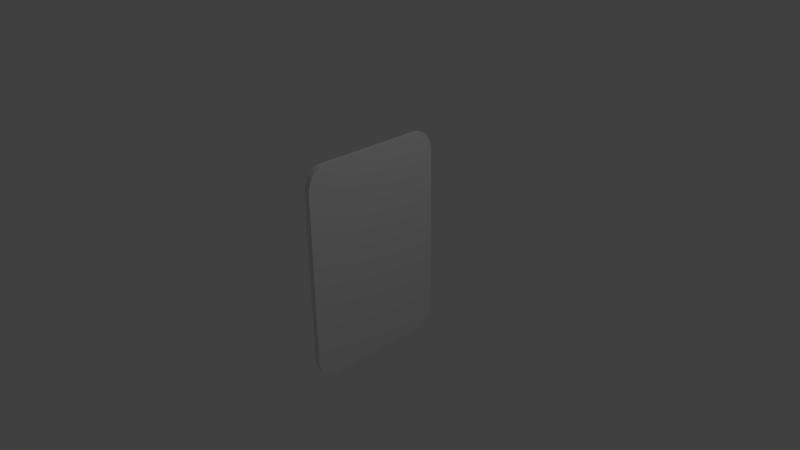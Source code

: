 # Source: Card.blend  (saved by Blender 2.72.0; exported with 4.5.12 LTS)
import bpy
from mathutils import Matrix  # noqa: F401  (used for matrix-valued properties, if any)

bpy.ops.wm.read_factory_settings(use_empty=True)
scene = bpy.context.scene
scene.name = 'Scene'

# ---- collections
col_collection_1 = bpy.data.collections.new('Collection 1'); scene.collection.children.link(col_collection_1)

# ---- materials (node trees are filled in below, after node groups)
mat_material = bpy.data.materials.new('Material')
mat_material.alpha_threshold = 0.0
mat_material.use_transparent_shadow = False
mat_material.roughness = 0.5
mat_material.line_color = (0.0, 0.0, 0.0, 1.0)

# ---- material node trees

# ---- world
world_world = bpy.data.worlds.new('World'); scene.world = world_world
world_world.color = (0.05088, 0.05088, 0.05088)
world_world.use_sun_shadow = False
world_world.sun_shadow_jitter_overblur = 0.0
world_world.cycles.sampling_method = 'MANUAL'
world_world.cycles.sample_map_resolution = 256

# ---- cameras
cam_camera = bpy.data.cameras.new('Camera')
cam_camera.clip_end = 100.0
cam_camera.lens = 35.0
cam_camera.sensor_width = 32.0
cam_camera.sensor_height = 18.0
cam_camera.ortho_scale = 7.314
cam_camera.dof.focus_distance = 0.0
cam_camera.dof.aperture_fstop = 128.0

# ---- lights
light_lamp = bpy.data.lights.new('Lamp', 'POINT')
light_lamp.transmission_factor = 0.0
light_lamp.cutoff_distance = 30.0
light_lamp.energy = 100.0
light_lamp.shadow_buffer_clip_start = 1.001
light_lamp.shadow_soft_size = 0.1
light_lamp.shadow_maximum_resolution = 0.006
light_lamp.use_absolute_resolution = True
light_lamp.cycles.use_multiple_importance_sampling = False

# ---- meshes
me_cube = bpy.data.meshes.new('Cube')
me_cube.from_pydata([(1.0, 0.7778, -1.0), (1.0, 1.0, -0.7778), (1.0, 0.8353, -0.9924), (1.0, 0.8889, -0.9702), (1.0, 0.9349, -0.9349), (1.0, 0.9702, -0.8889), (1.0, 0.9924, -0.8353), (1.0, -1.0, -0.7778), (1.0, -0.7778, -1.0), (1.0, -0.9924, -0.8353), (1.0, -0.9702, -0.8889), (1.0, -0.9349, -0.9349), (1.0, -0.8889, -0.9702), (1.0, -0.8353, -0.9924), (-1.0, -0.7778, -1.0), (-1.0, -1.0, -0.7778), (-1.0, -0.8353, -0.9924), (-1.0, -0.8889, -0.9702), (-1.0, -0.9349, -0.9349), (-1.0, -0.9702, -0.8889), (-1.0, -0.9924, -0.8353), (-1.0, 1.0, -0.7778), (-1.0, 0.7778, -1.0), (-1.0, 0.9924, -0.8353), (-1.0, 0.9702, -0.8889), (-1.0, 0.9349, -0.9349), (-1.0, 0.8889, -0.9702), (-1.0, 0.8353, -0.9924), (1.0, 1.0, 0.7778), (1.0, 0.7778, 1.0), (1.0, 0.9924, 0.8353), (1.0, 0.9702, 0.8889), (1.0, 0.9349, 0.9349), (1.0, 0.8889, 0.9702), (1.0, 0.8353, 0.9924), (1.0, -0.7778, 1.0), (1.0, -1.0, 0.7778), (1.0, -0.8353, 0.9924), (1.0, -0.8889, 0.9702), (1.0, -0.9349, 0.9349), (1.0, -0.9702, 0.8889), (1.0, -0.9924, 0.8353), (-1.0, -1.0, 0.7778), (-1.0, -0.7778, 1.0), (-1.0, -0.9924, 0.8353), (-1.0, -0.9702, 0.8889), (-1.0, -0.9349, 0.9349), (-1.0, -0.8889, 0.9702), (-1.0, -0.8353, 0.9924), (-1.0, 0.7778, 1.0), (-1.0, 1.0, 0.7778), (-1.0, 0.8353, 0.9924), (-1.0, 0.8889, 0.9702), (-1.0, 0.9349, 0.9349), (-1.0, 0.9702, 0.8889), (-1.0, 0.9924, 0.8353)], [], [(28, 1, 21, 50), (7, 36, 42, 15), (14, 16, 17, 18, 19, 20, 15, 42, 44, 45, 46, 47, 48, 43, 49, 51, 52, 53, 54, 55, 50, 21, 23, 24, 25, 26, 27, 22), (29, 49, 43, 35), (0, 2, 3, 4, 5, 6, 1, 28, 30, 31, 32, 33, 34, 29, 35, 37, 38, 39, 40, 41, 36, 7, 9, 10, 11, 12, 13, 8), (0, 22, 27, 2), (2, 27, 26, 3), (3, 26, 25, 4), (4, 25, 24, 5), (5, 24, 23, 6), (6, 23, 21, 1), (7, 15, 20, 9), (9, 20, 19, 10), (10, 19, 18, 11), (11, 18, 17, 12), (12, 17, 16, 13), (13, 16, 14, 8), (28, 50, 55, 30), (30, 55, 54, 31), (31, 54, 53, 32), (32, 53, 52, 33), (33, 52, 51, 34), (34, 51, 49, 29), (35, 43, 48, 37), (37, 48, 47, 38), (38, 47, 46, 39), (39, 46, 45, 40), (40, 45, 44, 41), (41, 44, 42, 36), (0, 8, 14, 22)])
me_cube.materials.append(mat_material)
me_cube.use_remesh_preserve_volume = False
me_cube.use_remesh_preserve_attributes = False
me_cube.use_mirror_vertex_groups = False
me_cube.update()

# ---- objects
ob_cube = bpy.data.objects.new('Cube', me_cube)
ob_lamp = bpy.data.objects.new('Lamp', light_lamp)
ob_camera = bpy.data.objects.new('Camera', cam_camera)

# ---- transforms, parenting, visibility, modifiers, constraints
ob_cube.location = (0.0, 0.0, 0.0)
ob_cube.scale = (0.03875, 1.0, 1.466)
ob_cube.lock_rotations_4d = False
ob_cube.empty_display_type = 'ARROWS'
ob_cube.lineart.crease_threshold = 0.0
ob_lamp.location = (4.076, 1.005, 5.904)
ob_lamp.rotation_euler = (0.6503, 0.05522, 1.866)
ob_lamp.lock_rotations_4d = False
ob_lamp.empty_display_type = 'ARROWS'
ob_lamp.color = (0.0, 0.0, 0.0, 0.0)
ob_lamp.lineart.crease_threshold = 0.0
ob_camera.location = (7.481, -6.508, 5.344)
ob_camera.rotation_euler = (1.109, 0.01082, 0.8149)
ob_camera.lock_rotations_4d = False
ob_camera.empty_display_type = 'ARROWS'
ob_camera.color = (0.0, 0.0, 0.0, 0.0)
ob_camera.display_type = 'WIRE'
ob_camera.lineart.crease_threshold = 0.0

# ---- collection membership
col_collection_1.objects.link(ob_cube)
col_collection_1.objects.link(ob_lamp)
col_collection_1.objects.link(ob_camera)

# ---- scene / render settings (as saved in the file)
scene.camera = ob_camera
scene.frame_start = 1; scene.frame_end = 250; scene.frame_set(1)
scene.render.engine = 'BLENDER_EEVEE_NEXT'
scene.render.resolution_percentage = 50
scene.render.dither_intensity = 0.0
scene.cycles.use_denoising = False
scene.cycles.samples = 10
scene.cycles.sampling_pattern = 'TABULATED_SOBOL'
scene.cycles.light_sampling_threshold = 0.0
scene.cycles.use_adaptive_sampling = False
scene.cycles.use_light_tree = False
scene.cycles.blur_glossy = 0.0
scene.cycles.pixel_filter_type = 'GAUSSIAN'
scene.cycles.sample_clamp_indirect = 0.0
scene.view_settings.view_transform = 'Standard'
bpy.context.view_layer.update()
